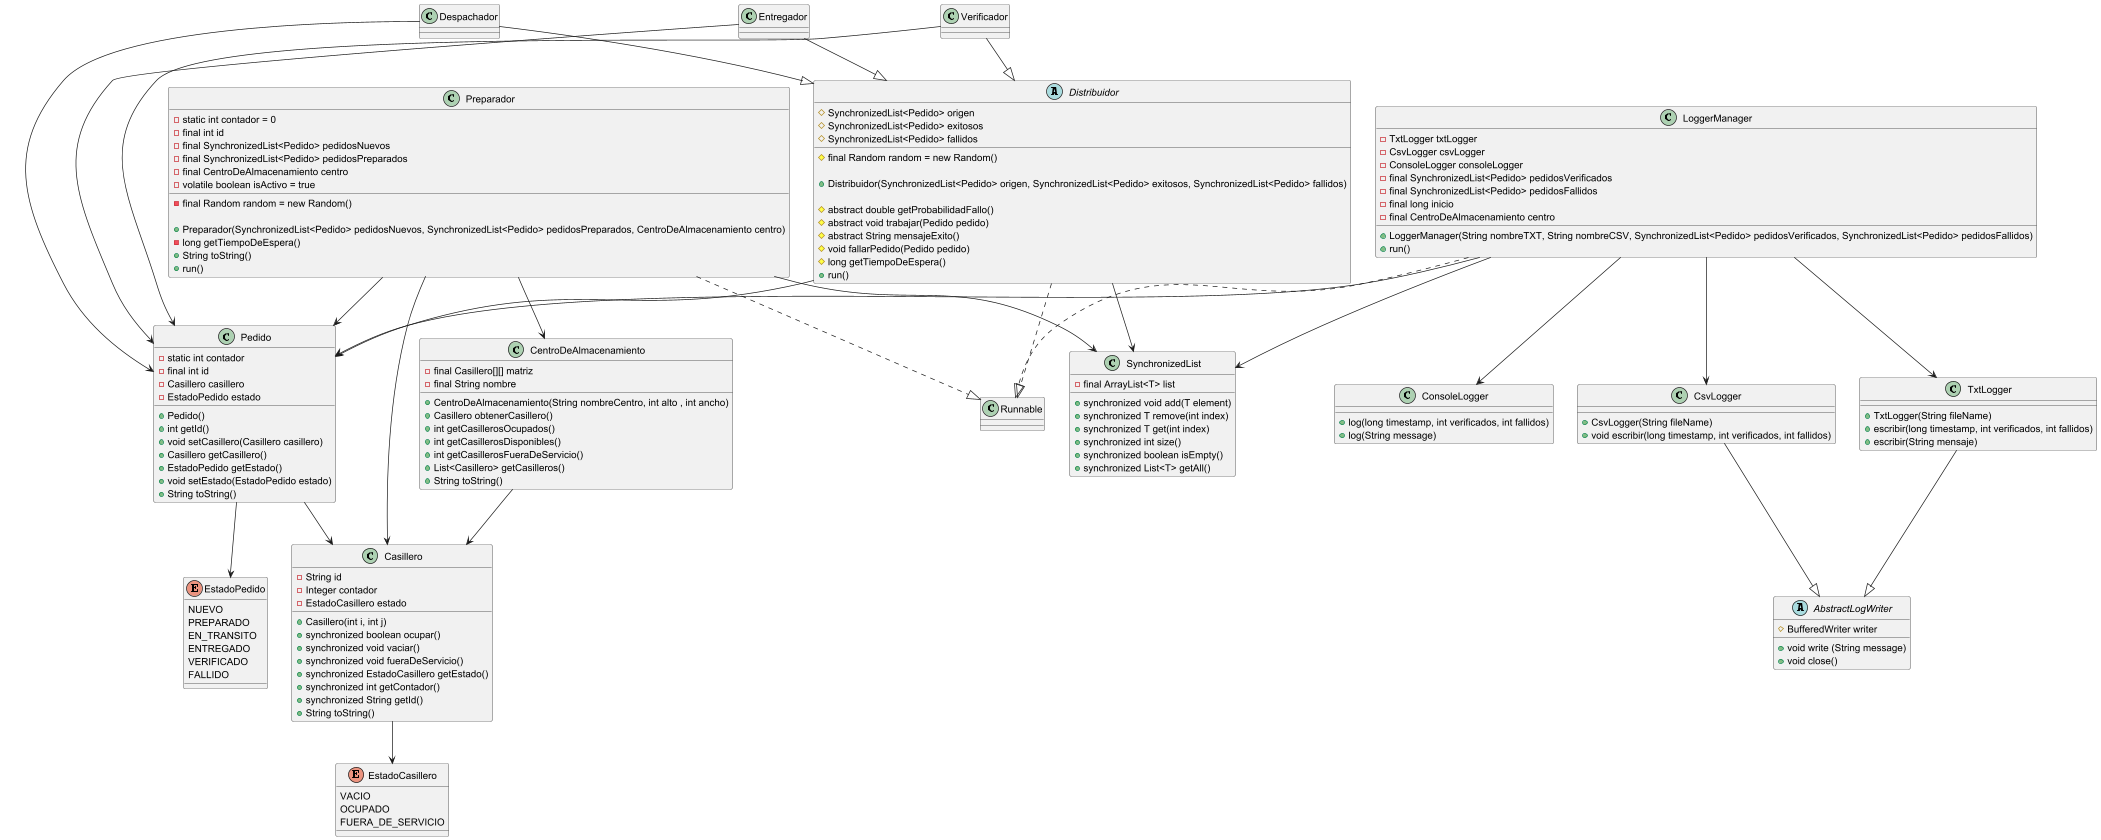

The diagram above was rendered by PlantUML. Its source (embedded in the PNG):
@startuml

' Enumeraciones
enum EstadoPedido {
    NUEVO
    PREPARADO
    EN_TRANSITO
    ENTREGADO
    VERIFICADO
    FALLIDO
}

enum EstadoCasillero {
    VACIO
    OCUPADO
    FUERA_DE_SERVICIO
}



' Clases
class Casillero {
    - String id
    - Integer contador
    - EstadoCasillero estado

    + Casillero(int i, int j)
    + synchronized boolean ocupar()
    + synchronized void vaciar()
    + synchronized void fueraDeServicio()
    + synchronized EstadoCasillero getEstado()
    + synchronized int getContador()
    + synchronized String getId()
    + String toString()

}
class CentroDeAlmacenamiento {
    - final Casillero[][] matriz
    - final String nombre

    + CentroDeAlmacenamiento(String nombreCentro, int alto , int ancho)
    + Casillero obtenerCasillero()
    + int getCasillerosOcupados()
    + int getCasillerosDisponibles()
    + int getCasillerosFueraDeServicio()
    + List<Casillero> getCasilleros()
    + String toString()
}

class ConsoleLogger{
 +log(long timestamp, int verificados, int fallidos)
 +log(String message)
}

class CsvLogger{
 +CsvLogger(String fileName)
 +void escribir(long timestamp, int verificados, int fallidos)
}

class Despachador{}

abstract class Distribuidor {
    # SynchronizedList<Pedido> origen
    # SynchronizedList<Pedido> exitosos
    # SynchronizedList<Pedido> fallidos
    # final Random random = new Random()

    + Distribuidor(SynchronizedList<Pedido> origen, SynchronizedList<Pedido> exitosos, SynchronizedList<Pedido> fallidos)

    # abstract double getProbabilidadFallo()
    # abstract void trabajar(Pedido pedido)
    # abstract String mensajeExito()
    # void fallarPedido(Pedido pedido)
    # long getTiempoDeEspera()
    + run()
}
class Entregador{}

class LoggerManager{
  - TxtLogger txtLogger
  - CsvLogger csvLogger
  - ConsoleLogger consoleLogger
  - final SynchronizedList<Pedido> pedidosVerificados
  - final SynchronizedList<Pedido> pedidosFallidos
  - final long inicio
  - final CentroDeAlmacenamiento centro
  + LoggerManager(String nombreTXT, String nombreCSV, SynchronizedList<Pedido> pedidosVerificados, SynchronizedList<Pedido> pedidosFallidos)
  + run()
}

class Pedido {
    - static int contador
    - final int id
    - Casillero casillero
    - EstadoPedido estado

    +Pedido()
    + int getId()
    + void setCasillero(Casillero casillero)
    + Casillero getCasillero()
    + EstadoPedido getEstado()
    + void setEstado(EstadoPedido estado)
    + String toString()
}

class Preparador {
    -static int contador = 0
    -final int id
    -final SynchronizedList<Pedido> pedidosNuevos
    -final SynchronizedList<Pedido> pedidosPreparados
    -final CentroDeAlmacenamiento centro
    -volatile boolean isActivo = true
    -final Random random = new Random()

    +Preparador(SynchronizedList<Pedido> pedidosNuevos, SynchronizedList<Pedido> pedidosPreparados, CentroDeAlmacenamiento centro)
    -long getTiempoDeEspera()
    + String toString()
    +run()
}
class SynchronizedList{
    -final ArrayList<T> list
    +synchronized void add(T element)
    +synchronized T remove(int index)
    +synchronized T get(int index)
    +synchronized int size()
    +synchronized boolean isEmpty()
    +synchronized List<T> getAll()

}
abstract class AbstractLogWriter{
      # BufferedWriter writer
      +void write (String message)
      +void close()

}


class TxtLogger{
    +TxtLogger(String fileName)
    +escribir(long timestamp, int verificados, int fallidos)
    +escribir(String mensaje)
}

class Verificador

' Relaciones de herencia
Distribuidor ..|> Runnable
Preparador ..|> Runnable
LoggerManager..|> Runnable
TxtLogger --|> AbstractLogWriter
CsvLogger --|> AbstractLogWriter
Despachador --|> Distribuidor
Entregador --|> Distribuidor
Verificador --|> Distribuidor


Distribuidor --> SynchronizedList



' Relaciones de uso y asociación
Preparador --> Pedido
Preparador --> CentroDeAlmacenamiento
Preparador --> Casillero
Preparador --> SynchronizedList



Pedido --> Casillero
Pedido --> EstadoPedido

Casillero --> EstadoCasillero

CentroDeAlmacenamiento --> Casillero

Distribuidor --> Pedido



Despachador --> Pedido
Entregador --> Pedido
Verificador --> Pedido



LoggerManager --> SynchronizedList
LoggerManager --> TxtLogger
LoggerManager --> CsvLogger
LoggerManager --> Pedido
LoggerManager --> ConsoleLogger




@enduml